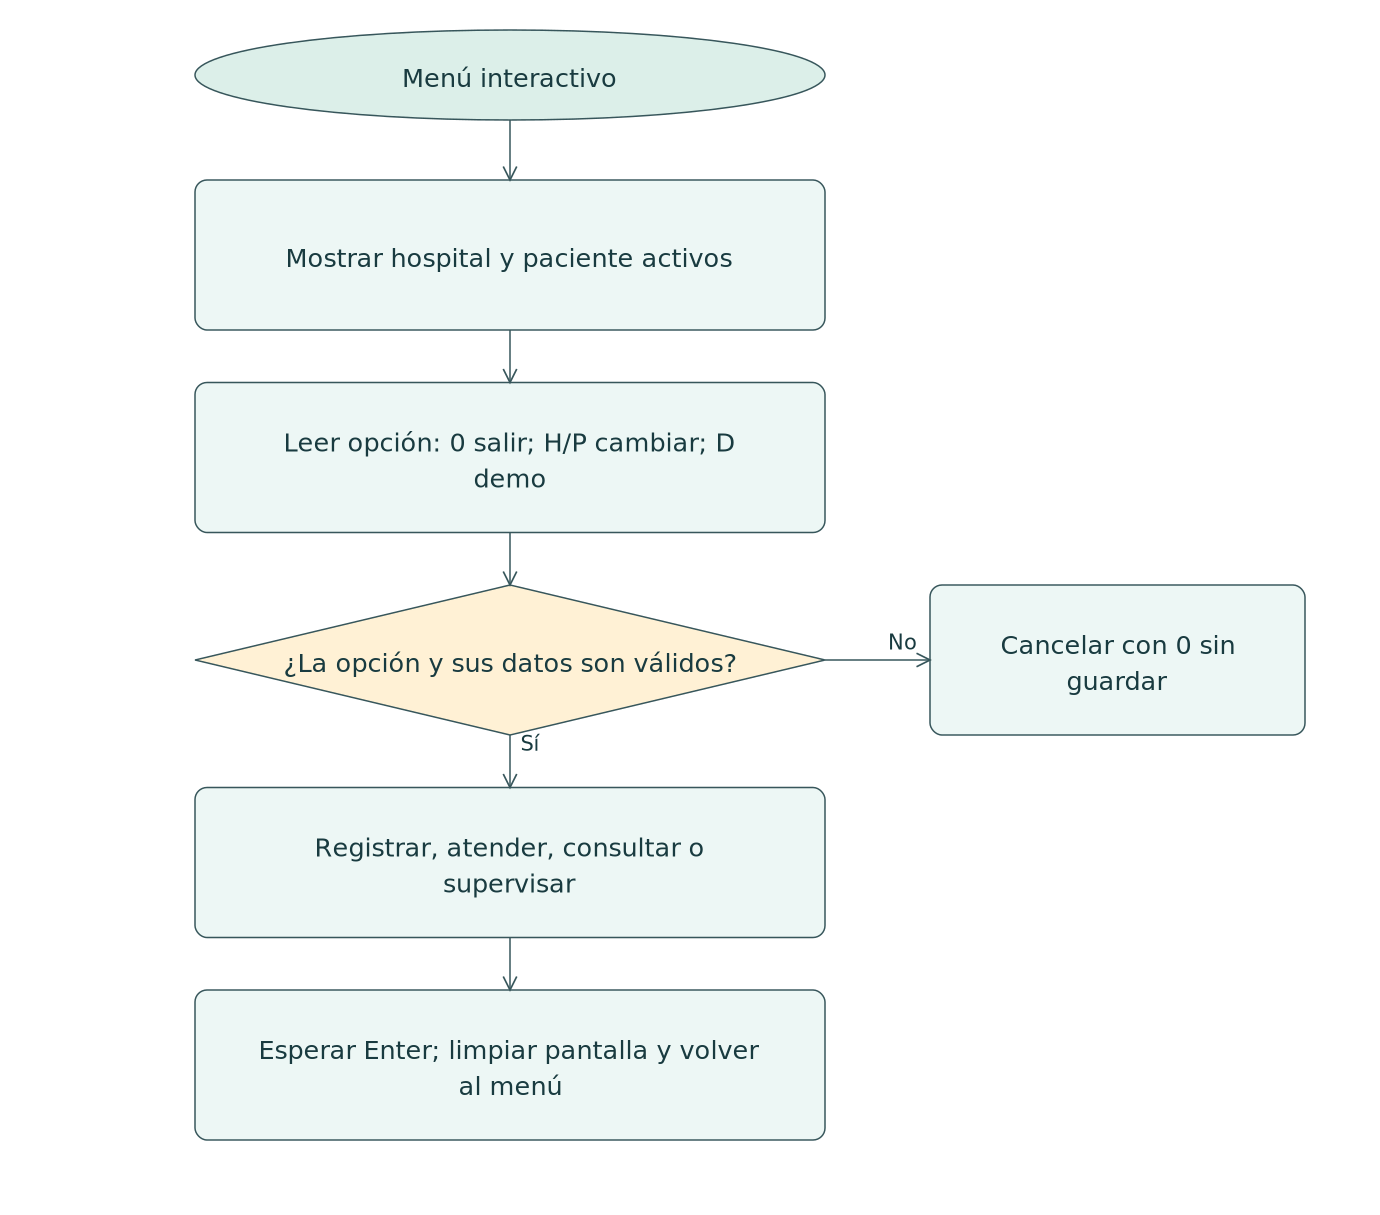

The diagram above was exported from draw.io. Its source (the exported page's mxGraphModel, read from the mxfile embedded in the PNG):
<mxGraphModel adaptiveColors="auto" page="1" pageWidth="920" pageHeight="810">
  <root>
    <mxCell id="0" />
    <mxCell id="1" parent="0" />
    <mxCell id="inicio" value="Menú interactivo" style="whiteSpace=wrap;html=1;fontFamily=DejaVu Sans;fontSize=15;strokeColor=#37565b;fillColor=#edf7f5;ellipse;" vertex="1" parent="1">
      <mxGeometry as="geometry" x="130" y="20" width="420" height="60" />
    </mxCell>
    <mxCell id="n0" value="Mostrar hospital y paciente activos" style="whiteSpace=wrap;html=1;fontFamily=DejaVu Sans;fontSize=15;strokeColor=#37565b;fillColor=#edf7f5;rounded=1;" vertex="1" parent="1">
      <mxGeometry as="geometry" x="130" y="120" width="420" height="100" />
    </mxCell>
    <mxCell id="n1" value="Leer opción: 0 salir; H/P cambiar; D&lt;br&gt;demo" style="whiteSpace=wrap;html=1;fontFamily=DejaVu Sans;fontSize=15;strokeColor=#37565b;fillColor=#edf7f5;rounded=1;" vertex="1" parent="1">
      <mxGeometry as="geometry" x="130" y="255" width="420" height="100" />
    </mxCell>
    <mxCell id="n2" value="¿La opción y sus datos son válidos?" style="whiteSpace=wrap;html=1;fontFamily=DejaVu Sans;fontSize=15;strokeColor=#37565b;fillColor=#edf7f5;rhombus;" vertex="1" parent="1">
      <mxGeometry as="geometry" x="130" y="390" width="420" height="100" />
    </mxCell>
    <mxCell id="n3" value="Registrar, atender, consultar o&lt;br&gt;supervisar" style="whiteSpace=wrap;html=1;fontFamily=DejaVu Sans;fontSize=15;strokeColor=#37565b;fillColor=#edf7f5;rounded=1;" vertex="1" parent="1">
      <mxGeometry as="geometry" x="130" y="525" width="420" height="100" />
    </mxCell>
    <mxCell id="n4" value="Esperar Enter; limpiar pantalla y volver&lt;br&gt;al menú" style="whiteSpace=wrap;html=1;fontFamily=DejaVu Sans;fontSize=15;strokeColor=#37565b;fillColor=#edf7f5;rounded=1;" vertex="1" parent="1">
      <mxGeometry as="geometry" x="130" y="660" width="420" height="100" />
    </mxCell>
    <mxCell id="rechazo" value="Cancelar con 0 sin&lt;br&gt;guardar" style="whiteSpace=wrap;html=1;fontFamily=DejaVu Sans;fontSize=15;strokeColor=#37565b;fillColor=#edf7f5;rounded=1;" vertex="1" parent="1">
      <mxGeometry as="geometry" x="620" y="390" width="250" height="100" />
    </mxCell>
    <mxCell id="edge0" value="" style="edgeStyle=orthogonalEdgeStyle;html=1;endArrow=open;" edge="1" source="inicio" target="n0" parent="1">
      <mxGeometry as="geometry" relative="1" />
    </mxCell>
    <mxCell id="edge1" value="" style="edgeStyle=orthogonalEdgeStyle;html=1;endArrow=open;" edge="1" source="n0" target="n1" parent="1">
      <mxGeometry as="geometry" relative="1" />
    </mxCell>
    <mxCell id="edge2" value="" style="edgeStyle=orthogonalEdgeStyle;html=1;endArrow=open;" edge="1" source="n1" target="n2" parent="1">
      <mxGeometry as="geometry" relative="1" />
    </mxCell>
    <mxCell id="edge3" value="Sí" style="edgeStyle=orthogonalEdgeStyle;html=1;endArrow=open;" edge="1" source="n2" target="n3" parent="1">
      <mxGeometry as="geometry" relative="1" />
    </mxCell>
    <mxCell id="edge4" value="No" style="edgeStyle=orthogonalEdgeStyle;html=1;endArrow=open;" edge="1" source="n2" target="rechazo" parent="1">
      <mxGeometry as="geometry" relative="1" />
    </mxCell>
    <mxCell id="edge5" value="" style="edgeStyle=orthogonalEdgeStyle;html=1;endArrow=open;" edge="1" source="n3" target="n4" parent="1">
      <mxGeometry as="geometry" relative="1" />
    </mxCell>
  </root>
</mxGraphModel>